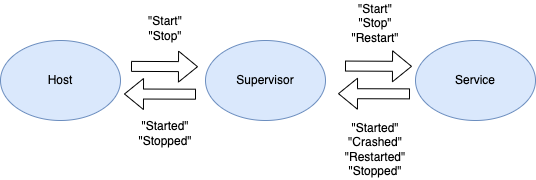

The diagram above was exported from draw.io. Its source (the exported page's mxGraphModel, read from the mxfile embedded in the PNG):
<mxGraphModel dx="2786" dy="860" grid="1" gridSize="10" guides="1" tooltips="1" connect="1" arrows="1" fold="1" page="1" pageScale="1" pageWidth="850" pageHeight="1100" math="0" shadow="0">
  <root>
    <mxCell id="0" />
    <mxCell id="1" parent="0" />
    <mxCell id="2" style="edgeStyle=none;rounded=0;orthogonalLoop=1;jettySize=auto;html=1;shape=flexArrow;" edge="1" parent="1">
      <mxGeometry relative="1" as="geometry">
        <mxPoint x="75.5" y="1473.69" as="sourcePoint" />
        <mxPoint x="3.5" y="1473.4900000000002" as="targetPoint" />
      </mxGeometry>
    </mxCell>
    <mxCell id="3" value="Supervisor" style="ellipse;whiteSpace=wrap;html=1;fillColor=#dae8fc;strokeColor=#6c8ebf;" vertex="1" parent="1">
      <mxGeometry x="85" y="1420" width="120" height="80" as="geometry" />
    </mxCell>
    <mxCell id="4" style="edgeStyle=none;rounded=0;orthogonalLoop=1;jettySize=auto;html=1;shape=flexArrow;" edge="1" parent="1">
      <mxGeometry relative="1" as="geometry">
        <mxPoint x="10.5" y="1445.88" as="sourcePoint" />
        <mxPoint x="77.5" y="1446.19" as="targetPoint" />
      </mxGeometry>
    </mxCell>
    <mxCell id="5" value="Host" style="ellipse;whiteSpace=wrap;html=1;fillColor=#dae8fc;strokeColor=#6c8ebf;" vertex="1" parent="1">
      <mxGeometry x="-120" y="1420" width="120" height="80" as="geometry" />
    </mxCell>
    <mxCell id="6" value="Service" style="ellipse;whiteSpace=wrap;html=1;fillColor=#dae8fc;strokeColor=#6c8ebf;" vertex="1" parent="1">
      <mxGeometry x="295" y="1420" width="120" height="80" as="geometry" />
    </mxCell>
    <mxCell id="7" value="&lt;div&gt;&quot;Start&quot;&lt;/div&gt;&lt;div&gt;&quot;Stop&quot;&lt;/div&gt;" style="text;html=1;align=center;verticalAlign=middle;whiteSpace=wrap;rounded=0;fillColor=none;fillStyle=solid;" vertex="1" parent="1">
      <mxGeometry y="1390" width="90" height="35" as="geometry" />
    </mxCell>
    <mxCell id="8" value="&lt;div&gt;&quot;Start&quot;&lt;/div&gt;&lt;div&gt;&quot;Stop&quot;&lt;/div&gt;&lt;div&gt;&quot;Restart&quot;&lt;/div&gt;" style="text;html=1;align=center;verticalAlign=middle;whiteSpace=wrap;rounded=0;fillColor=none;fillStyle=solid;" vertex="1" parent="1">
      <mxGeometry x="210" y="1380" width="90" height="45" as="geometry" />
    </mxCell>
    <mxCell id="9" value="&lt;div&gt;&quot;Started&quot;&lt;/div&gt;&lt;div&gt;&quot;Crashed&quot;&lt;/div&gt;&lt;div&gt;&lt;span style=&quot;background-color: initial;&quot;&gt;&quot;&lt;/span&gt;Restarted&lt;span style=&quot;background-color: initial;&quot;&gt;&quot;&lt;/span&gt;&lt;/div&gt;&lt;div&gt;&lt;span style=&quot;background-color: initial;&quot;&gt;&quot;&lt;/span&gt;Stopped&lt;span style=&quot;background-color: initial;&quot;&gt;&quot;&lt;/span&gt;&lt;br&gt;&lt;/div&gt;" style="text;html=1;align=center;verticalAlign=middle;whiteSpace=wrap;rounded=0;fillColor=none;fillStyle=solid;" vertex="1" parent="1">
      <mxGeometry x="210" y="1497" width="90" height="63" as="geometry" />
    </mxCell>
    <mxCell id="10" value="&lt;div&gt;&quot;Started&quot;&lt;/div&gt;&lt;div&gt;&lt;span style=&quot;background-color: initial;&quot;&gt;&quot;Stopped&quot;&lt;/span&gt;&lt;br&gt;&lt;/div&gt;" style="text;html=1;align=center;verticalAlign=middle;whiteSpace=wrap;rounded=0;fillColor=none;fillStyle=solid;" vertex="1" parent="1">
      <mxGeometry y="1496" width="90" height="34" as="geometry" />
    </mxCell>
    <mxCell id="11" style="edgeStyle=none;rounded=0;orthogonalLoop=1;jettySize=auto;html=1;shape=flexArrow;" edge="1" parent="1">
      <mxGeometry relative="1" as="geometry">
        <mxPoint x="289.5" y="1473.37" as="sourcePoint" />
        <mxPoint x="217.5" y="1473.17" as="targetPoint" />
      </mxGeometry>
    </mxCell>
    <mxCell id="12" style="edgeStyle=none;rounded=0;orthogonalLoop=1;jettySize=auto;html=1;shape=flexArrow;" edge="1" parent="1">
      <mxGeometry relative="1" as="geometry">
        <mxPoint x="224.5" y="1445.56" as="sourcePoint" />
        <mxPoint x="291.5" y="1445.8700000000003" as="targetPoint" />
      </mxGeometry>
    </mxCell>
  </root>
</mxGraphModel>